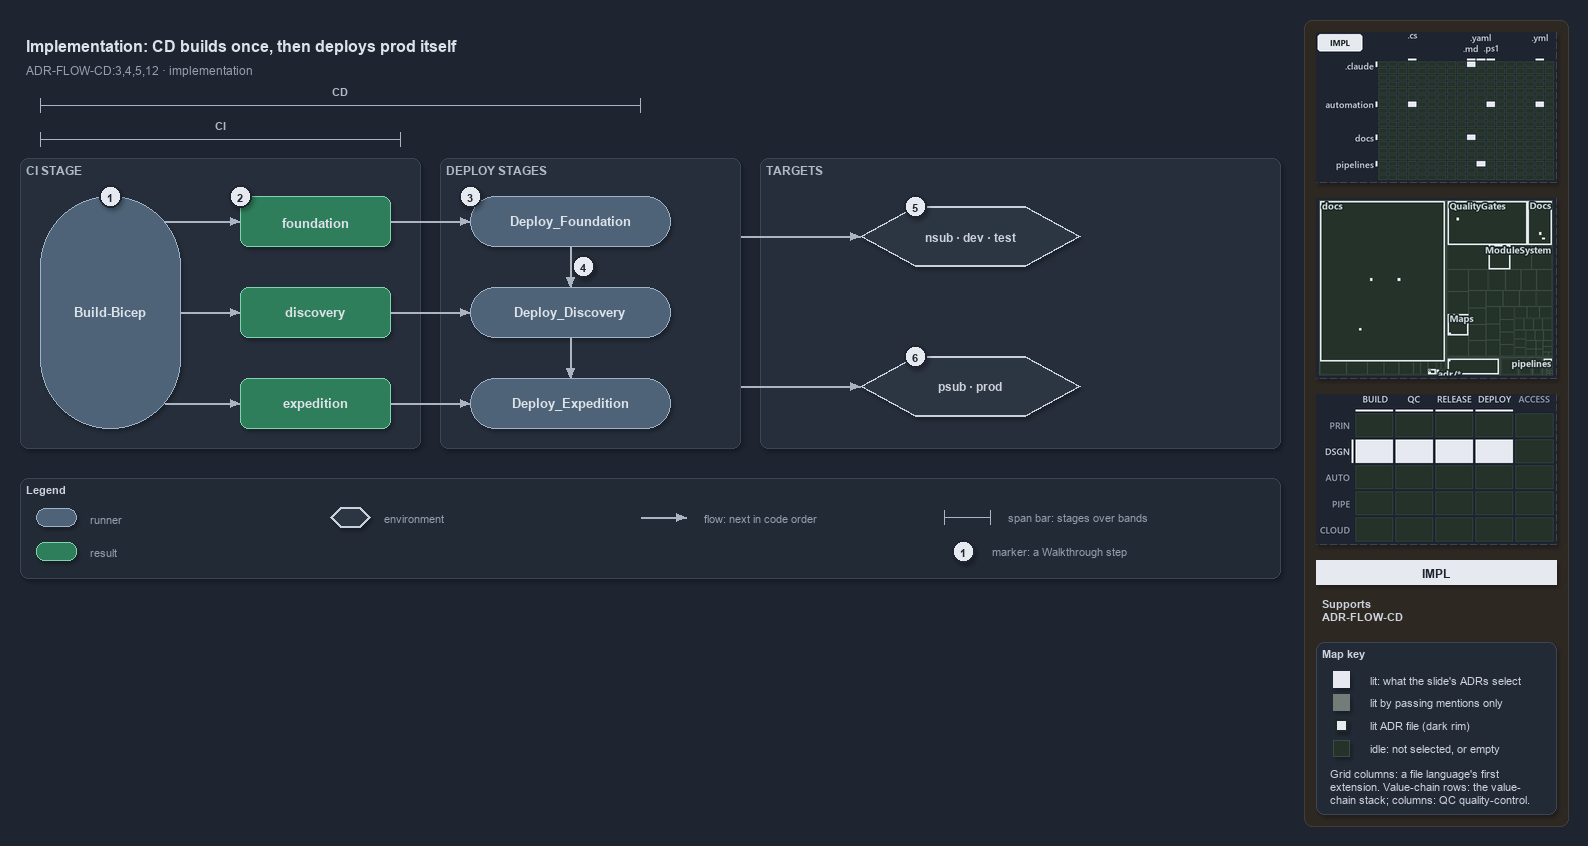

The diagram above was exported from draw.io. Its source (the exported page's mxGraphModel, read from the mxfile embedded in the PNG):
<mxGraphModel dx="1024" dy="768" grid="0" gridSize="10" guides="1" tooltips="1" connect="1" arrows="1" fold="1" page="1" pageScale="1" pageWidth="1572" pageHeight="600" background="#1E2430" math="0" shadow="1">
  <root>
    <mxCell id="0" />
    <mxCell id="1" parent="0" />
    <mxCell id="sidebar-bg" value="" style="rounded=1;arcSize=2;html=1;fillColor=#2E2823;strokeColor=#453C33;shadow=0;" vertex="1" parent="1">
      <mxGeometry x="1304" y="4" width="264" height="806" as="geometry" />
    </mxCell>
    <mxCell id="title" value="Implementation: CD builds once, then deploys prod itself" style="text;html=1;align=left;verticalAlign=middle;fontSize=16;fontStyle=1;fontColor=#DDE2E9;" vertex="1" parent="1">
      <mxGeometry x="20" y="14" width="1260" height="30" as="geometry" />
    </mxCell>
    <mxCell id="subtitle" value="ADR-FLOW-CD:3,4,5,12 &amp;#183; implementation" style="text;html=1;align=left;verticalAlign=middle;fontSize=12;fontColor=#949FAE;" vertex="1" parent="1">
      <mxGeometry x="20" y="44" width="1240" height="20" as="geometry" />
    </mxCell>
    <mxCell id="span-cd-label" value="CD" style="text;html=1;align=center;verticalAlign=middle;fontSize=11;fontStyle=1;fontColor=#B0BAC7;labelBackgroundColor=#262E3B;" vertex="1" parent="1">
      <mxGeometry x="300" y="66" width="80" height="16" as="geometry" />
    </mxCell>
    <mxCell id="span-cd" value="" style="shape=crossbar;whiteSpace=wrap;html=1;rounded=1;fillColor=none;strokeColor=#AAB4C3;strokeWidth=1.5;" vertex="1" parent="1">
      <mxGeometry x="40" y="82" width="600" height="14" as="geometry" />
    </mxCell>
    <mxCell id="span-ci-label" value="CI" style="text;html=1;align=center;verticalAlign=middle;fontSize=11;fontStyle=1;fontColor=#B0BAC7;labelBackgroundColor=#262E3B;" vertex="1" parent="1">
      <mxGeometry x="180" y="100" width="80" height="16" as="geometry" />
    </mxCell>
    <mxCell id="span-ci" value="" style="shape=crossbar;whiteSpace=wrap;html=1;rounded=1;fillColor=none;strokeColor=#AAB4C3;strokeWidth=1.5;" vertex="1" parent="1">
      <mxGeometry x="40" y="116" width="360" height="14" as="geometry" />
    </mxCell>
    <mxCell id="band-ci" value="CI STAGE" style="rounded=1;html=1;arcSize=3;fillColor=#262E3B;strokeColor=#3A4555;verticalAlign=top;align=left;spacingLeft=8;fontStyle=1;fontSize=12;fontColor=#B0BAC7;" vertex="1" parent="1">
      <mxGeometry x="20" y="142" width="400" height="290" as="geometry" />
    </mxCell>
    <mxCell id="band-deploy" value="DEPLOY STAGES" style="rounded=1;html=1;arcSize=3;fillColor=#262E3B;strokeColor=#3A4555;verticalAlign=top;align=left;spacingLeft=8;fontStyle=1;fontSize=12;fontColor=#B0BAC7;" vertex="1" parent="1">
      <mxGeometry x="440" y="142" width="300" height="290" as="geometry" />
    </mxCell>
    <mxCell id="band-targets" value="TARGETS" style="rounded=1;html=1;arcSize=3;fillColor=#262E3B;strokeColor=#3A4555;verticalAlign=top;align=left;spacingLeft=8;fontStyle=1;fontSize=12;fontColor=#B0BAC7;" vertex="1" parent="1">
      <mxGeometry x="760" y="142" width="520" height="290" as="geometry" />
    </mxCell>
    <mxCell id="ci-stage" value="&lt;b&gt;Build-Bicep&lt;/b&gt;" style="rounded=1;arcSize=50;whiteSpace=wrap;html=1;fillColor=#4E6378;strokeColor=#9FB3C8;fontSize=13;fontColor=#DDE2E9;" vertex="1" parent="1">
      <mxGeometry x="40" y="180" width="140" height="232" as="geometry" />
    </mxCell>
    <mxCell id="artifact-foundation" value="&lt;b&gt;foundation&lt;/b&gt;" style="rounded=1;whiteSpace=wrap;html=1;arcSize=20;fillColor=#2E7D5B;strokeColor=#7FD3AE;fontColor=#DDE2E9;fontSize=13;" vertex="1" parent="1">
      <mxGeometry x="240" y="180" width="150" height="50" as="geometry" />
    </mxCell>
    <mxCell id="artifact-discovery" value="&lt;b&gt;discovery&lt;/b&gt;" style="rounded=1;whiteSpace=wrap;html=1;arcSize=20;fillColor=#2E7D5B;strokeColor=#7FD3AE;fontColor=#DDE2E9;fontSize=13;" vertex="1" parent="1">
      <mxGeometry x="240" y="271" width="150" height="50" as="geometry" />
    </mxCell>
    <mxCell id="artifact-expedition" value="&lt;b&gt;expedition&lt;/b&gt;" style="rounded=1;whiteSpace=wrap;html=1;arcSize=20;fillColor=#2E7D5B;strokeColor=#7FD3AE;fontColor=#DDE2E9;fontSize=13;" vertex="1" parent="1">
      <mxGeometry x="240" y="362" width="150" height="50" as="geometry" />
    </mxCell>
    <mxCell id="deploy-foundation" value="&lt;b&gt;Deploy_Foundation&lt;/b&gt;" style="rounded=1;arcSize=50;whiteSpace=wrap;html=1;fillColor=#4E6378;strokeColor=#9FB3C8;fontSize=13;fontColor=#DDE2E9;" vertex="1" parent="1">
      <mxGeometry x="470" y="180" width="200" height="50" as="geometry" />
    </mxCell>
    <mxCell id="deploy-discovery" value="&lt;b&gt;Deploy_Discovery&lt;/b&gt;" style="rounded=1;arcSize=50;whiteSpace=wrap;html=1;fillColor=#4E6378;strokeColor=#9FB3C8;fontSize=13;fontColor=#DDE2E9;" vertex="1" parent="1">
      <mxGeometry x="470" y="271" width="200" height="50" as="geometry" />
    </mxCell>
    <mxCell id="deploy-expedition" value="&lt;b&gt;Deploy_Expedition&lt;/b&gt;" style="rounded=1;arcSize=50;whiteSpace=wrap;html=1;fillColor=#4E6378;strokeColor=#9FB3C8;fontSize=13;fontColor=#DDE2E9;" vertex="1" parent="1">
      <mxGeometry x="470" y="362" width="200" height="50" as="geometry" />
    </mxCell>
    <mxCell id="env-nonprod" value="&lt;b&gt;nsub &amp;#183; dev &amp;#183; test&lt;/b&gt;" style="shape=hexagon;perimeter=hexagonPerimeter2;whiteSpace=wrap;html=1;fillColor=#2C3542;strokeColor=#C7D0DB;strokeWidth=2;fontColor=#CDD3DC;fontSize=12;" vertex="1" parent="1">
      <mxGeometry x="860" y="190" width="220" height="60" as="geometry" />
    </mxCell>
    <mxCell id="env-prod" value="&lt;b&gt;psub &amp;#183; prod&lt;/b&gt;" style="shape=hexagon;perimeter=hexagonPerimeter2;whiteSpace=wrap;html=1;fillColor=#2C3542;strokeColor=#C7D0DB;strokeWidth=2;fontColor=#CDD3DC;fontSize=12;" vertex="1" parent="1">
      <mxGeometry x="860" y="340" width="220" height="60" as="geometry" />
    </mxCell>
    <mxCell id="p-edge-build-foundation-a" value="" style="text;html=1;strokeColor=none;fillColor=none;" vertex="1" parent="1">
      <mxGeometry x="164" y="205" width="1" height="1" as="geometry" />
    </mxCell>
    <mxCell id="p-edge-build-foundation-b" value="" style="text;html=1;strokeColor=none;fillColor=none;" vertex="1" parent="1">
      <mxGeometry x="240" y="205" width="1" height="1" as="geometry" />
    </mxCell>
    <mxCell id="edge-build-foundation" value="" style="edgeStyle=orthogonalEdgeStyle;rounded=1;html=1;fontSize=10;endArrow=block;strokeColor=#AAB4C3;fontColor=#CDD3DC;shadow=0;" edge="1" parent="1" source="p-edge-build-foundation-a" target="p-edge-build-foundation-b">
      <mxGeometry relative="1" as="geometry" />
    </mxCell>
    <mxCell id="p-edge-build-discovery-a" value="" style="text;html=1;strokeColor=none;fillColor=none;" vertex="1" parent="1">
      <mxGeometry x="180" y="296" width="1" height="1" as="geometry" />
    </mxCell>
    <mxCell id="p-edge-build-discovery-b" value="" style="text;html=1;strokeColor=none;fillColor=none;" vertex="1" parent="1">
      <mxGeometry x="240" y="296" width="1" height="1" as="geometry" />
    </mxCell>
    <mxCell id="edge-build-discovery" value="" style="edgeStyle=orthogonalEdgeStyle;rounded=1;html=1;fontSize=10;endArrow=block;strokeColor=#AAB4C3;fontColor=#CDD3DC;shadow=0;" edge="1" parent="1" source="p-edge-build-discovery-a" target="p-edge-build-discovery-b">
      <mxGeometry relative="1" as="geometry" />
    </mxCell>
    <mxCell id="p-edge-build-expedition-a" value="" style="text;html=1;strokeColor=none;fillColor=none;" vertex="1" parent="1">
      <mxGeometry x="164" y="387" width="1" height="1" as="geometry" />
    </mxCell>
    <mxCell id="p-edge-build-expedition-b" value="" style="text;html=1;strokeColor=none;fillColor=none;" vertex="1" parent="1">
      <mxGeometry x="240" y="387" width="1" height="1" as="geometry" />
    </mxCell>
    <mxCell id="edge-build-expedition" value="" style="edgeStyle=orthogonalEdgeStyle;rounded=1;html=1;fontSize=10;endArrow=block;strokeColor=#AAB4C3;fontColor=#CDD3DC;shadow=0;" edge="1" parent="1" source="p-edge-build-expedition-a" target="p-edge-build-expedition-b">
      <mxGeometry relative="1" as="geometry" />
    </mxCell>
    <mxCell id="p-edge-download-foundation-a" value="" style="text;html=1;strokeColor=none;fillColor=none;" vertex="1" parent="1">
      <mxGeometry x="390" y="205" width="1" height="1" as="geometry" />
    </mxCell>
    <mxCell id="p-edge-download-foundation-b" value="" style="text;html=1;strokeColor=none;fillColor=none;" vertex="1" parent="1">
      <mxGeometry x="470" y="205" width="1" height="1" as="geometry" />
    </mxCell>
    <mxCell id="edge-download-foundation" value="" style="edgeStyle=orthogonalEdgeStyle;rounded=1;html=1;fontSize=10;endArrow=block;strokeColor=#AAB4C3;fontColor=#CDD3DC;shadow=0;" edge="1" parent="1" source="p-edge-download-foundation-a" target="p-edge-download-foundation-b">
      <mxGeometry relative="1" as="geometry" />
    </mxCell>
    <mxCell id="p-edge-download-discovery-a" value="" style="text;html=1;strokeColor=none;fillColor=none;" vertex="1" parent="1">
      <mxGeometry x="390" y="296" width="1" height="1" as="geometry" />
    </mxCell>
    <mxCell id="p-edge-download-discovery-b" value="" style="text;html=1;strokeColor=none;fillColor=none;" vertex="1" parent="1">
      <mxGeometry x="470" y="296" width="1" height="1" as="geometry" />
    </mxCell>
    <mxCell id="edge-download-discovery" value="" style="edgeStyle=orthogonalEdgeStyle;rounded=1;html=1;fontSize=10;endArrow=block;strokeColor=#AAB4C3;fontColor=#CDD3DC;shadow=0;" edge="1" parent="1" source="p-edge-download-discovery-a" target="p-edge-download-discovery-b">
      <mxGeometry relative="1" as="geometry" />
    </mxCell>
    <mxCell id="p-edge-download-expedition-a" value="" style="text;html=1;strokeColor=none;fillColor=none;" vertex="1" parent="1">
      <mxGeometry x="390" y="387" width="1" height="1" as="geometry" />
    </mxCell>
    <mxCell id="p-edge-download-expedition-b" value="" style="text;html=1;strokeColor=none;fillColor=none;" vertex="1" parent="1">
      <mxGeometry x="470" y="387" width="1" height="1" as="geometry" />
    </mxCell>
    <mxCell id="edge-download-expedition" value="" style="edgeStyle=orthogonalEdgeStyle;rounded=1;html=1;fontSize=10;endArrow=block;strokeColor=#AAB4C3;fontColor=#CDD3DC;shadow=0;" edge="1" parent="1" source="p-edge-download-expedition-a" target="p-edge-download-expedition-b">
      <mxGeometry relative="1" as="geometry" />
    </mxCell>
    <mxCell id="p-edge-dependson-1-a" value="" style="text;html=1;strokeColor=none;fillColor=none;" vertex="1" parent="1">
      <mxGeometry x="570" y="230" width="1" height="1" as="geometry" />
    </mxCell>
    <mxCell id="p-edge-dependson-1-b" value="" style="text;html=1;strokeColor=none;fillColor=none;" vertex="1" parent="1">
      <mxGeometry x="570" y="271" width="1" height="1" as="geometry" />
    </mxCell>
    <mxCell id="edge-dependson-1" value="" style="edgeStyle=orthogonalEdgeStyle;rounded=1;html=1;fontSize=10;endArrow=block;strokeColor=#AAB4C3;fontColor=#CDD3DC;shadow=0;" edge="1" parent="1" source="p-edge-dependson-1-a" target="p-edge-dependson-1-b">
      <mxGeometry relative="1" as="geometry" />
    </mxCell>
    <mxCell id="p-edge-dependson-2-a" value="" style="text;html=1;strokeColor=none;fillColor=none;" vertex="1" parent="1">
      <mxGeometry x="570" y="321" width="1" height="1" as="geometry" />
    </mxCell>
    <mxCell id="p-edge-dependson-2-b" value="" style="text;html=1;strokeColor=none;fillColor=none;" vertex="1" parent="1">
      <mxGeometry x="570" y="362" width="1" height="1" as="geometry" />
    </mxCell>
    <mxCell id="edge-dependson-2" value="" style="edgeStyle=orthogonalEdgeStyle;rounded=1;html=1;fontSize=10;endArrow=block;strokeColor=#AAB4C3;fontColor=#CDD3DC;shadow=0;" edge="1" parent="1" source="p-edge-dependson-2-a" target="p-edge-dependson-2-b">
      <mxGeometry relative="1" as="geometry" />
    </mxCell>
    <mxCell id="p-edge-deploy-nonprod-a" value="" style="text;html=1;strokeColor=none;fillColor=none;" vertex="1" parent="1">
      <mxGeometry x="740" y="220" width="1" height="1" as="geometry" />
    </mxCell>
    <mxCell id="p-edge-deploy-nonprod-b" value="" style="text;html=1;strokeColor=none;fillColor=none;" vertex="1" parent="1">
      <mxGeometry x="860" y="220" width="1" height="1" as="geometry" />
    </mxCell>
    <mxCell id="edge-deploy-nonprod" value="" style="edgeStyle=orthogonalEdgeStyle;rounded=1;html=1;fontSize=10;endArrow=block;strokeColor=#AAB4C3;fontColor=#CDD3DC;shadow=0;" edge="1" parent="1" source="p-edge-deploy-nonprod-a" target="p-edge-deploy-nonprod-b">
      <mxGeometry relative="1" as="geometry" />
    </mxCell>
    <mxCell id="p-edge-deploy-prod-a" value="" style="text;html=1;strokeColor=none;fillColor=none;" vertex="1" parent="1">
      <mxGeometry x="740" y="370" width="1" height="1" as="geometry" />
    </mxCell>
    <mxCell id="p-edge-deploy-prod-b" value="" style="text;html=1;strokeColor=none;fillColor=none;" vertex="1" parent="1">
      <mxGeometry x="860" y="370" width="1" height="1" as="geometry" />
    </mxCell>
    <mxCell id="edge-deploy-prod" value="" style="edgeStyle=orthogonalEdgeStyle;rounded=1;html=1;fontSize=10;endArrow=block;strokeColor=#AAB4C3;fontColor=#CDD3DC;shadow=0;" edge="1" parent="1" source="p-edge-deploy-prod-a" target="p-edge-deploy-prod-b">
      <mxGeometry relative="1" as="geometry" />
    </mxCell>
    <mxCell id="mark-1" value="1" style="ellipse;html=1;fillColor=#E6EAF0;strokeColor=#1E2430;strokeWidth=2;fontColor=#1E2430;fontStyle=1;fontSize=11;" vertex="1" parent="1">
      <mxGeometry x="99" y="169" width="22" height="22" as="geometry" />
    </mxCell>
    <mxCell id="mark-2" value="2" style="ellipse;html=1;fillColor=#E6EAF0;strokeColor=#1E2430;strokeWidth=2;fontColor=#1E2430;fontStyle=1;fontSize=11;" vertex="1" parent="1">
      <mxGeometry x="229" y="169" width="22" height="22" as="geometry" />
    </mxCell>
    <mxCell id="mark-3" value="3" style="ellipse;html=1;fillColor=#E6EAF0;strokeColor=#1E2430;strokeWidth=2;fontColor=#1E2430;fontStyle=1;fontSize=11;" vertex="1" parent="1">
      <mxGeometry x="459" y="169" width="22" height="22" as="geometry" />
    </mxCell>
    <mxCell id="mark-4" value="4" style="ellipse;html=1;fillColor=#E6EAF0;strokeColor=#1E2430;strokeWidth=2;fontColor=#1E2430;fontStyle=1;fontSize=11;" vertex="1" parent="1">
      <mxGeometry x="572" y="239" width="22" height="22" as="geometry" />
    </mxCell>
    <mxCell id="mark-5" value="5" style="ellipse;html=1;fillColor=#E6EAF0;strokeColor=#1E2430;strokeWidth=2;fontColor=#1E2430;fontStyle=1;fontSize=11;" vertex="1" parent="1">
      <mxGeometry x="904" y="179" width="22" height="22" as="geometry" />
    </mxCell>
    <mxCell id="mark-6" value="6" style="ellipse;html=1;fillColor=#E6EAF0;strokeColor=#1E2430;strokeWidth=2;fontColor=#1E2430;fontStyle=1;fontSize=11;" vertex="1" parent="1">
      <mxGeometry x="904" y="329" width="22" height="22" as="geometry" />
    </mxCell>
    <mxCell id="legend" value="&lt;b&gt;Legend&lt;/b&gt;" style="rounded=1;whiteSpace=wrap;html=1;arcSize=6;fillColor=#222A36;strokeColor=#3A4555;align=left;verticalAlign=top;spacing=8;fontSize=11;fontColor=#CDD3DC;" vertex="1" parent="1">
      <mxGeometry x="20" y="462" width="1260" height="100" as="geometry" />
    </mxCell>
    <mxCell id="legend-0" value="" style="rounded=1;arcSize=50;whiteSpace=wrap;html=1;fillColor=#4E6378;strokeColor=#9FB3C8;fontColor=#DDE2E9;" vertex="1" parent="1">
      <mxGeometry x="36" y="492" width="40" height="18" as="geometry" />
    </mxCell>
    <mxCell id="legend-0-text" value="runner" style="text;html=1;align=left;verticalAlign=middle;fontSize=11;fontColor=#949FAE;" vertex="1" parent="1">
      <mxGeometry x="84" y="491" width="270" height="20" as="geometry" />
    </mxCell>
    <mxCell id="legend-1" value="" style="rounded=1;whiteSpace=wrap;html=1;arcSize=20;fillColor=#2E7D5B;strokeColor=#7FD3AE;" vertex="1" parent="1">
      <mxGeometry x="36" y="526" width="40" height="18" as="geometry" />
    </mxCell>
    <mxCell id="legend-1-text" value="result" style="text;html=1;align=left;verticalAlign=middle;fontSize=11;fontColor=#949FAE;" vertex="1" parent="1">
      <mxGeometry x="84" y="525" width="270" height="20" as="geometry" />
    </mxCell>
    <mxCell id="legend-2" value="" style="shape=hexagon;perimeter=hexagonPerimeter2;whiteSpace=wrap;html=1;fillColor=#2C3542;strokeColor=#C7D0DB;strokeWidth=2;fontColor=#CDD3DC;" vertex="1" parent="1">
      <mxGeometry x="330" y="491" width="40" height="20" as="geometry" />
    </mxCell>
    <mxCell id="legend-2-text" value="environment" style="text;html=1;align=left;verticalAlign=middle;fontSize=11;fontColor=#949FAE;" vertex="1" parent="1">
      <mxGeometry x="378" y="491" width="270" height="20" as="geometry" />
    </mxCell>
    <mxCell id="p-legend-3-a" value="" style="text;html=1;strokeColor=none;fillColor=none;" vertex="1" parent="1">
      <mxGeometry x="640" y="501" width="1" height="1" as="geometry" />
    </mxCell>
    <mxCell id="p-legend-3-b" value="" style="text;html=1;strokeColor=none;fillColor=none;" vertex="1" parent="1">
      <mxGeometry x="686" y="501" width="1" height="1" as="geometry" />
    </mxCell>
    <mxCell id="legend-3" value="" style="edgeStyle=orthogonalEdgeStyle;rounded=1;html=1;fontSize=10;endArrow=block;strokeColor=#AAB4C3;fontColor=#CDD3DC;shadow=0;" edge="1" parent="1" source="p-legend-3-a" target="p-legend-3-b">
      <mxGeometry relative="1" as="geometry" />
    </mxCell>
    <mxCell id="legend-3-text" value="flow: next in code order" style="text;html=1;align=left;verticalAlign=middle;fontSize=11;fontColor=#949FAE;" vertex="1" parent="1">
      <mxGeometry x="698" y="491" width="270" height="20" as="geometry" />
    </mxCell>
    <mxCell id="legend-4" value="" style="shape=crossbar;whiteSpace=wrap;html=1;rounded=1;fillColor=none;strokeColor=#AAB4C3;strokeWidth=1.5;" vertex="1" parent="1">
      <mxGeometry x="944" y="494" width="46" height="14" as="geometry" />
    </mxCell>
    <mxCell id="legend-4-text" value="span bar: stages over bands" style="text;html=1;align=left;verticalAlign=middle;fontSize=11;fontColor=#949FAE;" vertex="1" parent="1">
      <mxGeometry x="1002" y="491" width="320" height="20" as="geometry" />
    </mxCell>
    <mxCell id="legend-5" value="1" style="ellipse;html=1;fillColor=#E6EAF0;strokeColor=#1E2430;strokeWidth=2;fontColor=#1E2430;fontStyle=1;fontSize=11;" vertex="1" parent="1">
      <mxGeometry x="952" y="524" width="22" height="22" as="geometry" />
    </mxCell>
    <mxCell id="legend-5-text" value="marker: a Walkthrough step" style="text;html=1;align=left;verticalAlign=middle;fontSize=11;fontColor=#949FAE;" vertex="1" parent="1">
      <mxGeometry x="986" y="525" width="320" height="20" as="geometry" />
    </mxCell>
    <mxCell id="minimap-grid" value="" style="shape=image;html=1;imageAspect=0;aspect=fixed;verticalLabelPosition=bottom;strokeColor=#3A4555;dashed=1;fillColor=#222A36;image=data:image/png,(base64 omitted: 11744 chars);" vertex="1" parent="1">
      <mxGeometry x="1316" y="16" width="240" height="150" as="geometry" />
    </mxCell>
    <mxCell id="minimap-tree" value="" style="shape=image;html=1;imageAspect=0;aspect=fixed;verticalLabelPosition=bottom;strokeColor=#3A4555;dashed=1;fillColor=#222A36;image=data:image/png,(base64 omitted: 19448 chars);" vertex="1" parent="1">
      <mxGeometry x="1316" y="182" width="240" height="180" as="geometry" />
    </mxCell>
    <mxCell id="minimap-chain" value="" style="shape=image;html=1;imageAspect=0;aspect=fixed;verticalLabelPosition=bottom;strokeColor=#3A4555;dashed=1;fillColor=#222A36;image=data:image/png,(base64 omitted: 13300 chars);" vertex="1" parent="1">
      <mxGeometry x="1316" y="378" width="240" height="150" as="geometry" />
    </mxCell>
    <mxCell id="lens-badge" value="IMPL" style="rounded=0;whiteSpace=wrap;html=1;align=center;verticalAlign=middle;fontSize=12;fontStyle=1;fontColor=#1E2430;fillColor=#E6EAF0;strokeColor=none;" vertex="1" parent="1">
      <mxGeometry x="1316" y="544" width="240" height="24" as="geometry" />
    </mxCell>
    <mxCell id="supports" value="&lt;b&gt;Supports&lt;/b&gt;&lt;br&gt;ADR-FLOW-CD" style="text;html=1;whiteSpace=wrap;align=left;verticalAlign=top;fontSize=11;fontColor=#CDD3DC;" vertex="1" parent="1">
      <mxGeometry x="1316" y="576" width="240" height="38" as="geometry" />
    </mxCell>
    <mxCell id="mapkey" value="&lt;b&gt;Map key&lt;/b&gt;" style="rounded=1;arcSize=6;whiteSpace=wrap;html=1;align=left;verticalAlign=top;fontSize=11;fontColor=#CDD3DC;fillColor=#222A36;strokeColor=#3A4555;spacingLeft=8;spacingTop=2;" vertex="1" parent="1">
      <mxGeometry x="1316" y="626" width="240" height="172" as="geometry" />
    </mxCell>
    <mxCell id="mapkey-lit" value="" style="rounded=0;html=1;fillColor=#E6EAF0;strokeColor=#E6EAF0;" vertex="1" parent="1">
      <mxGeometry x="1333.0" y="655.0" width="16" height="16" as="geometry" />
    </mxCell>
    <mxCell id="mapkey-lit-text" value="lit: what the slide's ADRs select" style="text;html=1;align=left;verticalAlign=middle;fontSize=11;fontColor=#CDD3DC;" vertex="1" parent="1">
      <mxGeometry x="1364" y="653" width="184" height="20" as="geometry" />
    </mxCell>
    <mxCell id="mapkey-touched" value="" style="rounded=0;html=1;fillColor=#727C79;strokeColor=#727C79;" vertex="1" parent="1">
      <mxGeometry x="1333.0" y="678.0" width="16" height="16" as="geometry" />
    </mxCell>
    <mxCell id="mapkey-touched-text" value="lit by passing mentions only" style="text;html=1;align=left;verticalAlign=middle;fontSize=11;fontColor=#CDD3DC;" vertex="1" parent="1">
      <mxGeometry x="1364" y="676" width="184" height="20" as="geometry" />
    </mxCell>
    <mxCell id="mapkey-adr" value="" style="rounded=0;html=1;fillColor=#E6EAF0;strokeColor=#1C2A24;strokeWidth=2;" vertex="1" parent="1">
      <mxGeometry x="1335.0" y="703.0" width="12" height="12" as="geometry" />
    </mxCell>
    <mxCell id="mapkey-adr-text" value="lit ADR file (dark rim)" style="text;html=1;align=left;verticalAlign=middle;fontSize=11;fontColor=#CDD3DC;" vertex="1" parent="1">
      <mxGeometry x="1364" y="699" width="184" height="20" as="geometry" />
    </mxCell>
    <mxCell id="mapkey-idle" value="" style="rounded=0;html=1;fillColor=#243229;strokeColor=#3B4D43;" vertex="1" parent="1">
      <mxGeometry x="1333.0" y="724.0" width="16" height="16" as="geometry" />
    </mxCell>
    <mxCell id="mapkey-idle-text" value="idle: not selected, or empty" style="text;html=1;align=left;verticalAlign=middle;fontSize=11;fontColor=#CDD3DC;" vertex="1" parent="1">
      <mxGeometry x="1364" y="722" width="184" height="20" as="geometry" />
    </mxCell>
    <mxCell id="mapkey-codes" value="Grid columns: a file language's first&lt;br&gt;extension. Value-chain rows: the value-&lt;br&gt;chain stack; columns: QC quality-control." style="text;html=1;align=left;verticalAlign=top;whiteSpace=wrap;fontSize=11;fontColor=#CDD3DC;" vertex="1" parent="1">
      <mxGeometry x="1324" y="746" width="224" height="46" as="geometry" />
    </mxCell>
  </root>
</mxGraphModel>